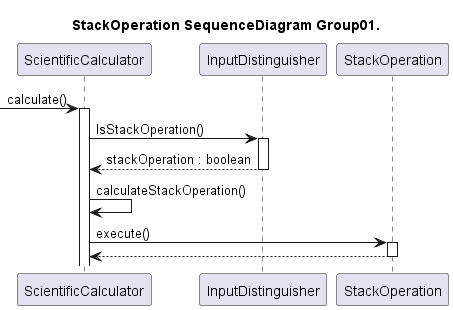

The diagram above was rendered by PlantUML. Its source (embedded in the PNG):
@startuml SequenceDiagram

title StackOperation SequenceDiagram Group01.

participant ScientificCalculator as calc
participant InputDistinguisher as input
participant StackOperation as stack

-> calc:calculate()
activate calc

calc -> input : IsStackOperation()
activate input
input --> calc : stackOperation : boolean
deactivate input

calc -> calc : calculateStackOperation()

calc -> stack : execute()
activate stack
stack --> calc
deactivate stack

@enduml